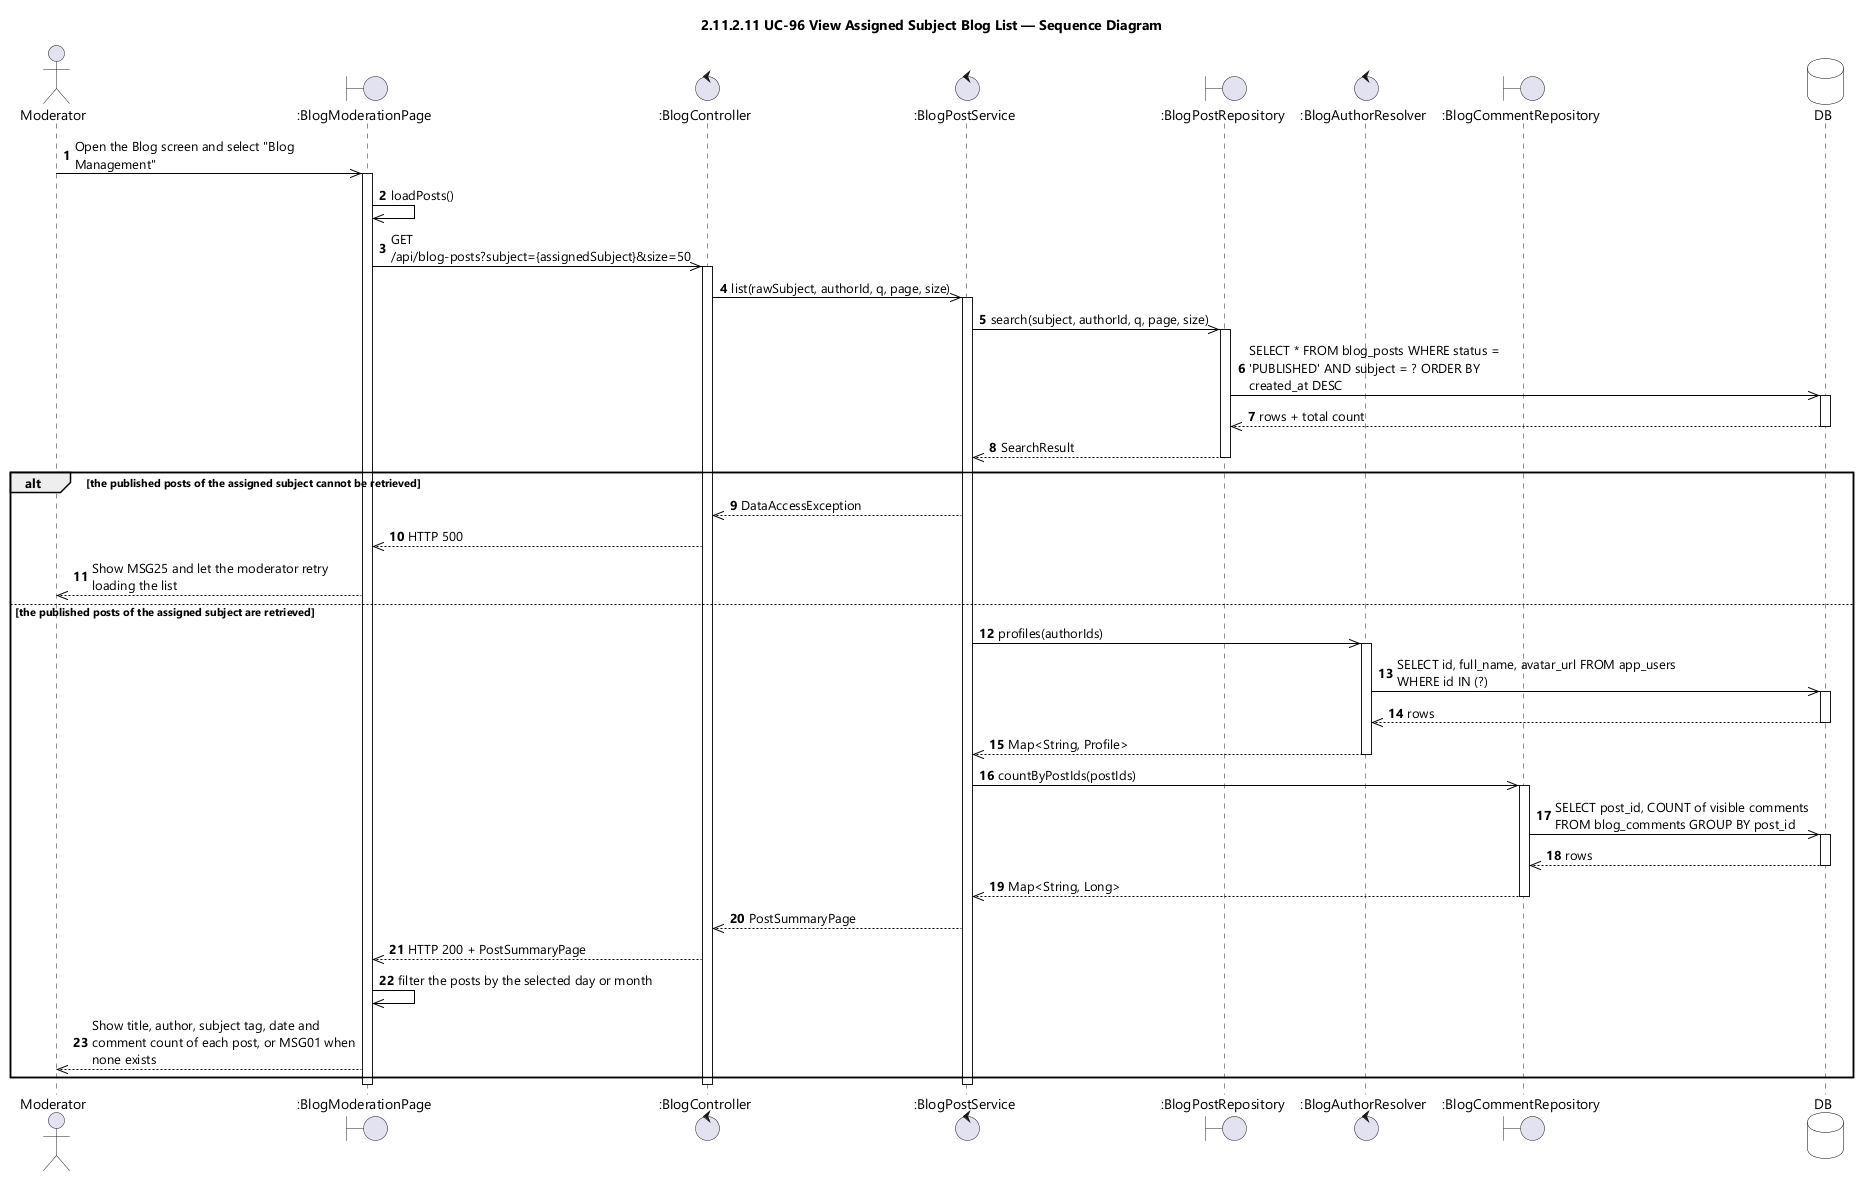

The diagram above was rendered by PlantUML. Its source (embedded in the PNG):
@startuml UC-96 View Assigned Subject Blog List - Sequence Diagram (icon)
skinparamlocked dpi 96
skinparam defaultFontName "Segoe UI"
skinparam shadowing false
skinparam ParticipantBackgroundColor #FFFFFF
skinparam ParticipantBorderColor #000000
skinparam DatabaseBackgroundColor #FFFFFF
skinparam DatabaseBorderColor #000000
skinparam ArrowColor #000000
skinparam sequenceMessageAlign left
skinparam maxMessageSize 280
title 2.11.2.11 UC-96 View Assigned Subject Blog List — Sequence Diagram

actor Moderator
boundary ":BlogModerationPage" as UI
control ":BlogController" as CTL
control ":BlogPostService" as SVC
boundary ":BlogPostRepository" as PREPO
control ":BlogAuthorResolver" as RES
boundary ":BlogCommentRepository" as CREPO
database DB

autonumber
Moderator ->> UI : Open the Blog screen and select "Blog Management"
activate UI
UI ->> UI : loadPosts()
UI ->> CTL : GET /api/blog-posts?subject={assignedSubject}&size=50
activate CTL
CTL ->> SVC : list(rawSubject, authorId, q, page, size)
activate SVC

SVC ->> PREPO : search(subject, authorId, q, page, size)
activate PREPO
PREPO ->> DB : SELECT * FROM blog_posts WHERE status = 'PUBLISHED' AND subject = ? ORDER BY created_at DESC
activate DB
DB -->> PREPO : rows + total count
deactivate DB
PREPO -->> SVC : SearchResult
deactivate PREPO

alt the published posts of the assigned subject cannot be retrieved
  SVC -->> CTL : DataAccessException
  CTL -->> UI : HTTP 500
  UI -->> Moderator : Show MSG25 and let the moderator retry loading the list

else the published posts of the assigned subject are retrieved
  SVC ->> RES : profiles(authorIds)
  activate RES
  RES ->> DB : SELECT id, full_name, avatar_url FROM app_users WHERE id IN (?)
  activate DB
  DB -->> RES : rows
  deactivate DB
  RES -->> SVC : Map<String, Profile>
  deactivate RES

  SVC ->> CREPO : countByPostIds(postIds)
  activate CREPO
  CREPO ->> DB : SELECT post_id, COUNT of visible comments FROM blog_comments GROUP BY post_id
  activate DB
  DB -->> CREPO : rows
  deactivate DB
  CREPO -->> SVC : Map<String, Long>
  deactivate CREPO

  SVC -->> CTL : PostSummaryPage
  CTL -->> UI : HTTP 200 + PostSummaryPage
  UI ->> UI : filter the posts by the selected day or month
  UI -->> Moderator : Show title, author, subject tag, date and comment count of each post, or MSG01 when none exists
end

deactivate SVC
deactivate CTL
deactivate UI
@enduml